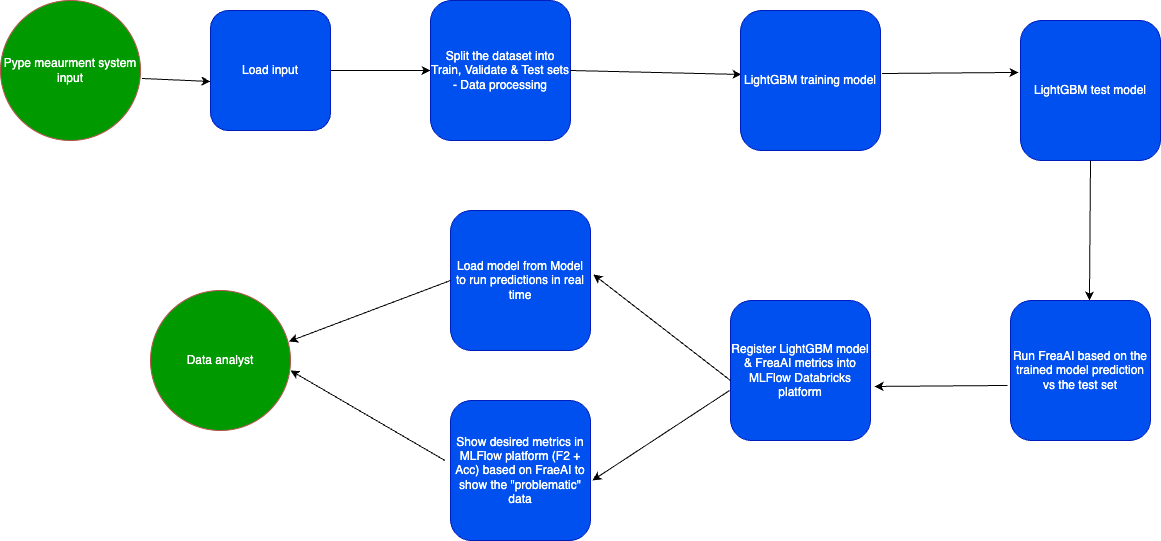

The diagram above was exported from draw.io. Its source (the exported page's mxGraphModel, read from the mxfile embedded in the PNG):
<mxGraphModel dx="2261" dy="786" grid="1" gridSize="10" guides="1" tooltips="1" connect="1" arrows="1" fold="1" page="1" pageScale="1" pageWidth="827" pageHeight="1169" math="0" shadow="0">
  <root>
    <mxCell id="0" />
    <mxCell id="1" parent="0" />
    <mxCell id="GeCrDTy8VD7m7r6JgNPj-2" value="" style="endArrow=classic;html=1;rounded=1;" parent="1" edge="1">
      <mxGeometry width="50" height="50" relative="1" as="geometry">
        <mxPoint x="-440" y="420" as="sourcePoint" />
        <mxPoint x="-330" y="420.01" as="targetPoint" />
      </mxGeometry>
    </mxCell>
    <mxCell id="GeCrDTy8VD7m7r6JgNPj-4" value="Split the dataset into Train, Validate &amp;amp; Test sets - Data processing" style="whiteSpace=wrap;html=1;aspect=fixed;fillColor=#0050ef;strokeColor=#001DBC;fontColor=#ffffff;fontStyle=0;rounded=1;" parent="1" vertex="1">
      <mxGeometry x="-330" y="350" width="140" height="140" as="geometry" />
    </mxCell>
    <mxCell id="GeCrDTy8VD7m7r6JgNPj-5" value="" style="endArrow=classic;html=1;rounded=1;exitX=1;exitY=0.5;exitDx=0;exitDy=0;entryX=0.007;entryY=0.457;entryDx=0;entryDy=0;entryPerimeter=0;" parent="1" source="GeCrDTy8VD7m7r6JgNPj-4" edge="1" target="GeCrDTy8VD7m7r6JgNPj-7">
      <mxGeometry width="50" height="50" relative="1" as="geometry">
        <mxPoint x="-10" y="430" as="sourcePoint" />
        <mxPoint x="-40" y="310" as="targetPoint" />
      </mxGeometry>
    </mxCell>
    <mxCell id="GeCrDTy8VD7m7r6JgNPj-7" value="LightGBM training model" style="whiteSpace=wrap;html=1;aspect=fixed;fillColor=#0050ef;strokeColor=#001DBC;fontColor=#ffffff;fontStyle=0;rounded=1;" parent="1" vertex="1">
      <mxGeometry x="-20" y="360" width="140" height="140" as="geometry" />
    </mxCell>
    <mxCell id="GeCrDTy8VD7m7r6JgNPj-14" value="" style="endArrow=classic;html=1;rounded=1;exitX=1.011;exitY=0.45;exitDx=0;exitDy=0;exitPerimeter=0;entryX=-0.014;entryY=0.371;entryDx=0;entryDy=0;entryPerimeter=0;" parent="1" source="GeCrDTy8VD7m7r6JgNPj-7" edge="1" target="GeCrDTy8VD7m7r6JgNPj-16">
      <mxGeometry width="50" height="50" relative="1" as="geometry">
        <mxPoint x="-10" y="430" as="sourcePoint" />
        <mxPoint x="270" y="180" as="targetPoint" />
      </mxGeometry>
    </mxCell>
    <mxCell id="GeCrDTy8VD7m7r6JgNPj-15" value="Register LightGBM model &amp;amp; FreaAI metrics into MLFlow Databricks platform" style="whiteSpace=wrap;html=1;aspect=fixed;fillColor=#0050ef;strokeColor=#001DBC;fontColor=#ffffff;fontStyle=0;rounded=1;" parent="1" vertex="1">
      <mxGeometry x="-30" y="650" width="140" height="140" as="geometry" />
    </mxCell>
    <mxCell id="GeCrDTy8VD7m7r6JgNPj-16" value="LightGBM test model" style="whiteSpace=wrap;html=1;aspect=fixed;fillColor=#0050ef;strokeColor=#001DBC;fontColor=#ffffff;fontStyle=0;rounded=1;" parent="1" vertex="1">
      <mxGeometry x="260" y="370" width="140" height="140" as="geometry" />
    </mxCell>
    <mxCell id="GeCrDTy8VD7m7r6JgNPj-19" value="" style="endArrow=classic;html=1;rounded=1;exitX=0.5;exitY=1;exitDx=0;exitDy=0;entryX=0.564;entryY=0;entryDx=0;entryDy=0;entryPerimeter=0;" parent="1" target="AzrlBq-5NFuTMFMsO1bR-1" edge="1" source="GeCrDTy8VD7m7r6JgNPj-16">
      <mxGeometry width="50" height="50" relative="1" as="geometry">
        <mxPoint x="240" y="630" as="sourcePoint" />
        <mxPoint x="250" y="650" as="targetPoint" />
      </mxGeometry>
    </mxCell>
    <mxCell id="AzrlBq-5NFuTMFMsO1bR-1" value="Run FreaAI based on the trained model prediction vs the test set" style="whiteSpace=wrap;html=1;aspect=fixed;fillColor=#0050ef;strokeColor=#001DBC;fontColor=#ffffff;fontStyle=0;rounded=1;" vertex="1" parent="1">
      <mxGeometry x="250" y="650" width="140" height="140" as="geometry" />
    </mxCell>
    <mxCell id="AzrlBq-5NFuTMFMsO1bR-2" value="" style="endArrow=classic;html=1;rounded=1;exitX=-0.021;exitY=0.607;exitDx=0;exitDy=0;entryX=1.029;entryY=0.614;entryDx=0;entryDy=0;entryPerimeter=0;exitPerimeter=0;" edge="1" parent="1" source="AzrlBq-5NFuTMFMsO1bR-1" target="GeCrDTy8VD7m7r6JgNPj-15">
      <mxGeometry width="50" height="50" relative="1" as="geometry">
        <mxPoint x="340" y="520" as="sourcePoint" />
        <mxPoint x="339" y="660" as="targetPoint" />
      </mxGeometry>
    </mxCell>
    <mxCell id="AzrlBq-5NFuTMFMsO1bR-3" value="Load model from Model to run predictions in real time" style="whiteSpace=wrap;html=1;aspect=fixed;fillColor=#0050ef;strokeColor=#001DBC;fontColor=#ffffff;fontStyle=0;rounded=1;" vertex="1" parent="1">
      <mxGeometry x="-310" y="560" width="140" height="140" as="geometry" />
    </mxCell>
    <mxCell id="AzrlBq-5NFuTMFMsO1bR-4" value="Show desired metrics in MLFlow platform (F2 + Acc) based on FraeAI to show the &quot;problematic&quot; data" style="whiteSpace=wrap;html=1;aspect=fixed;fillColor=#0050ef;strokeColor=#001DBC;fontColor=#ffffff;fontStyle=0;rounded=1;" vertex="1" parent="1">
      <mxGeometry x="-310" y="750" width="140" height="140" as="geometry" />
    </mxCell>
    <mxCell id="AzrlBq-5NFuTMFMsO1bR-5" value="" style="endArrow=classic;html=1;rounded=1;entryX=1.021;entryY=0.457;entryDx=0;entryDy=0;entryPerimeter=0;" edge="1" parent="1" target="AzrlBq-5NFuTMFMsO1bR-3">
      <mxGeometry width="50" height="50" relative="1" as="geometry">
        <mxPoint x="-30" y="730" as="sourcePoint" />
        <mxPoint x="80" y="730.01" as="targetPoint" />
      </mxGeometry>
    </mxCell>
    <mxCell id="AzrlBq-5NFuTMFMsO1bR-6" value="" style="endArrow=classic;html=1;rounded=1;entryX=1.014;entryY=0.571;entryDx=0;entryDy=0;entryPerimeter=0;exitX=-0.007;exitY=0.643;exitDx=0;exitDy=0;exitPerimeter=0;" edge="1" parent="1" source="GeCrDTy8VD7m7r6JgNPj-15" target="AzrlBq-5NFuTMFMsO1bR-4">
      <mxGeometry width="50" height="50" relative="1" as="geometry">
        <mxPoint x="-20" y="740" as="sourcePoint" />
        <mxPoint x="-157" y="634" as="targetPoint" />
      </mxGeometry>
    </mxCell>
    <mxCell id="AzrlBq-5NFuTMFMsO1bR-7" value="" style="endArrow=classic;html=1;rounded=1;exitX=0;exitY=0.5;exitDx=0;exitDy=0;entryX=0.989;entryY=0.364;entryDx=0;entryDy=0;entryPerimeter=0;" edge="1" parent="1" source="AzrlBq-5NFuTMFMsO1bR-3" target="AzrlBq-5NFuTMFMsO1bR-11">
      <mxGeometry width="50" height="50" relative="1" as="geometry">
        <mxPoint x="-210" y="680" as="sourcePoint" />
        <mxPoint x="-480" y="700" as="targetPoint" />
      </mxGeometry>
    </mxCell>
    <mxCell id="AzrlBq-5NFuTMFMsO1bR-8" value="" style="endArrow=classic;html=1;rounded=1;exitX=-0.039;exitY=0.429;exitDx=0;exitDy=0;exitPerimeter=0;" edge="1" parent="1" source="AzrlBq-5NFuTMFMsO1bR-4">
      <mxGeometry width="50" height="50" relative="1" as="geometry">
        <mxPoint x="-304" y="654" as="sourcePoint" />
        <mxPoint x="-470" y="720" as="targetPoint" />
      </mxGeometry>
    </mxCell>
    <mxCell id="AzrlBq-5NFuTMFMsO1bR-9" value="Pype meaurment system input" style="ellipse;whiteSpace=wrap;html=1;aspect=fixed;rounded=1;fillColor=#009900;strokeColor=#b85450;fontColor=#ffffff;" vertex="1" parent="1">
      <mxGeometry x="-760" y="350" width="140" height="140" as="geometry" />
    </mxCell>
    <mxCell id="AzrlBq-5NFuTMFMsO1bR-10" value="Load input" style="whiteSpace=wrap;html=1;aspect=fixed;fillColor=#0050ef;strokeColor=#001DBC;fontColor=#ffffff;fontStyle=0;rounded=1;" vertex="1" parent="1">
      <mxGeometry x="-550" y="360" width="120" height="120" as="geometry" />
    </mxCell>
    <mxCell id="AzrlBq-5NFuTMFMsO1bR-11" value="Data analyst" style="ellipse;whiteSpace=wrap;html=1;aspect=fixed;rounded=1;fillColor=#009900;strokeColor=#b85450;fontColor=#ffffff;" vertex="1" parent="1">
      <mxGeometry x="-610" y="640" width="140" height="140" as="geometry" />
    </mxCell>
    <mxCell id="AzrlBq-5NFuTMFMsO1bR-12" value="" style="endArrow=classic;html=1;rounded=1;exitX=1.011;exitY=0.557;exitDx=0;exitDy=0;entryX=0.989;entryY=0.364;entryDx=0;entryDy=0;entryPerimeter=0;exitPerimeter=0;" edge="1" parent="1" source="AzrlBq-5NFuTMFMsO1bR-9">
      <mxGeometry width="50" height="50" relative="1" as="geometry">
        <mxPoint x="-388" y="370" as="sourcePoint" />
        <mxPoint x="-550" y="431" as="targetPoint" />
      </mxGeometry>
    </mxCell>
  </root>
</mxGraphModel>